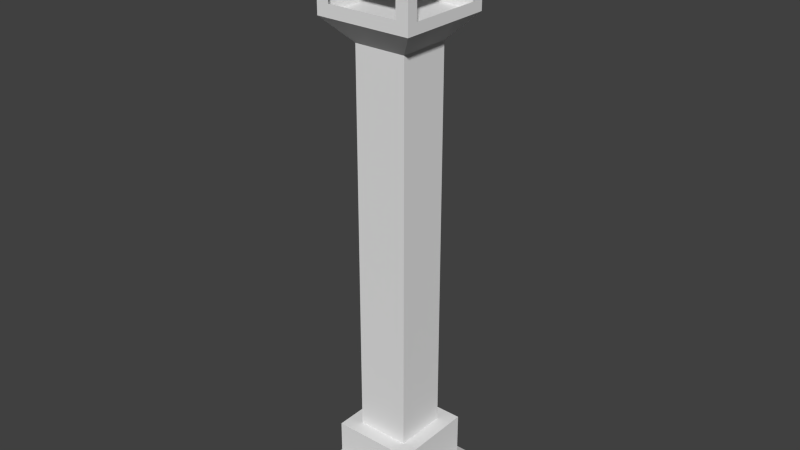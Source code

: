 # Source: light_1.blend  (saved by Blender 2.76.0; exported with 4.5.12 LTS)
import bpy
from mathutils import Matrix  # noqa: F401  (used for matrix-valued properties, if any)

bpy.ops.wm.read_factory_settings(use_empty=True)
scene = bpy.context.scene
scene.name = 'Scene'

# ---- collections
col_collection_1 = bpy.data.collections.new('Collection 1'); scene.collection.children.link(col_collection_1)

# ---- world
world_world = bpy.data.worlds.new('World'); scene.world = world_world
world_world.color = (0.05088, 0.05088, 0.05088)
world_world.use_sun_shadow = False
world_world.sun_shadow_jitter_overblur = 0.0
world_world.cycles.sampling_method = 'MANUAL'
world_world.cycles.sample_map_resolution = 256

# ---- meshes
me_cube_001 = bpy.data.meshes.new('Cube.001')
me_cube_001.from_pydata([(-0.6412, -0.6412, 1.948), (-0.6412, 0.6412, 1.948), (0.6412, -0.6412, 1.948), (0.6412, 0.6412, 1.948), (-1.0, -1.0, 1.948), (-1.0, 1.0, 1.948), (1.0, 1.0, 1.948), (1.0, -1.0, 1.948), (-0.6412, -0.6412, 11.92), (-0.6412, 0.6412, 11.92), (0.6412, 0.6412, 11.92), (0.6412, -0.6412, 11.92), (-0.8657, -1.17, 12.85), (-1.17, 0.8789, 12.84), (1.17, 0.9053, 12.81), (1.17, -0.9053, 12.81), (-0.8657, -1.17, 14.01), (-1.17, 0.8789, 14.02), (1.17, 0.9053, 14.05), (1.17, -0.9053, 14.05), (-0.8092, -0.8092, 15.05), (-0.8092, 0.8092, 15.05), (0.8092, 0.8092, 15.05), (0.8092, -0.8092, 15.05), (0.8543, 1.17, 12.86), (0.8657, -1.17, 12.85), (0.8543, 1.17, 14.0), (0.8657, -1.17, 14.01), (1.17, -1.17, 12.54), (-1.17, -0.8789, 12.84), (1.17, -1.17, 14.31), (-1.17, -0.8789, 14.02), (-1.17, -1.17, 12.54), (-0.8543, 1.17, 12.86), (-1.17, -1.17, 14.31), (-0.8543, 1.17, 14.0), (-1.17, 1.17, 12.54), (1.17, 1.17, 12.54), (-1.17, 1.17, 14.31), (1.17, 1.17, 14.31), (-1.0, -1.0, 0.5876), (-1.0, 1.0, 0.5876), (1.0, 1.0, 0.5876), (1.0, -1.0, 0.5876), (-1.652, 1.652, 0.347), (-1.652, 1.652, -0.007067), (-1.652, -1.652, -0.007067), (1.652, 1.652, 0.347), (1.652, 1.652, -0.007067), (1.652, -1.652, 0.347), (1.652, -1.652, -0.007067), (-1.652, -1.652, 0.347)], [], [(42, 43, 49, 47), (40, 41, 44, 51), (43, 40, 51, 49), (41, 42, 47, 44), (0, 2, 11, 8), (0, 1, 5, 4), (1, 3, 6, 5), (3, 2, 7, 6), (2, 0, 4, 7), (10, 9, 36, 37), (3, 1, 9, 10), (2, 3, 10, 11), (1, 0, 8, 9), (5, 6, 42, 41), (11, 10, 37, 28), (9, 8, 32, 36), (8, 11, 28, 32), (34, 30, 23, 20), (6, 7, 43, 42), (7, 4, 40, 43), (28, 32, 36, 37), (23, 22, 21, 20), (39, 38, 21, 22), (30, 39, 22, 23), (38, 34, 20, 21), (14, 15, 28, 37), (19, 18, 39, 30), (18, 14, 37, 39), (15, 19, 30, 28), (25, 12, 32, 28), (16, 27, 30, 34), (27, 25, 28, 30), (12, 16, 34, 32), (29, 13, 36, 32), (17, 31, 34, 38), (31, 29, 32, 34), (13, 17, 38, 36), (33, 24, 37, 36), (26, 35, 38, 39), (24, 26, 39, 37), (35, 33, 36, 38), (4, 5, 41, 40), (51, 44, 45, 46), (44, 47, 48, 45), (47, 49, 50, 48), (49, 51, 46, 50), (46, 45, 48, 50)])
me_cube_001.use_remesh_preserve_volume = False
me_cube_001.use_remesh_preserve_attributes = False
me_cube_001.use_mirror_vertex_groups = False
me_cube_001.update()

# ---- objects
ob_cube = bpy.data.objects.new('Cube', me_cube_001)

# ---- transforms, parenting, visibility, modifiers, constraints
ob_cube.location = (0.0, 0.0, 0.0)
ob_cube.scale = (0.327, 0.327, 0.3109)
ob_cube.lineart.crease_threshold = 0.0

# ---- collection membership
col_collection_1.objects.link(ob_cube)

# ---- scene / render settings (as saved in the file)
scene.frame_start = 1; scene.frame_end = 250; scene.frame_set(1)
scene.render.engine = 'BLENDER_EEVEE_NEXT'
scene.render.resolution_percentage = 50
scene.render.dither_intensity = 0.0
scene.cycles.use_denoising = False
scene.cycles.samples = 10
scene.cycles.sampling_pattern = 'TABULATED_SOBOL'
scene.cycles.light_sampling_threshold = 0.0
scene.cycles.use_adaptive_sampling = False
scene.cycles.use_light_tree = False
scene.cycles.blur_glossy = 0.0
scene.cycles.pixel_filter_type = 'GAUSSIAN'
scene.cycles.sample_clamp_indirect = 0.0
scene.view_settings.view_transform = 'Standard'
bpy.context.view_layer.update()

# ---- added for rendering (the .blend has no active camera and no usable light): camera, sun
cam_auto = bpy.data.cameras.new('AutoCamera')
cam_auto.lens = 50.0
cam_auto.sensor_width = 36.0
cam_auto.clip_end = 1000.0
ob_auto_camera = bpy.data.objects.new('AutoCamera', cam_auto)
scene.collection.objects.link(ob_auto_camera)
ob_auto_camera.location = (4.55564, -5.46677, 5.9828)
ob_auto_camera.rotation_euler = (1.09748, -7.21219e-08, 0.694738)
scene.camera = ob_auto_camera
light_auto_sun = bpy.data.lights.new('AutoSun', 'SUN')
light_auto_sun.energy = 3.0
light_auto_sun.angle = 0.0523599
ob_auto_sun = bpy.data.objects.new('AutoSun', light_auto_sun)
scene.collection.objects.link(ob_auto_sun)
ob_auto_sun.rotation_euler = (0.872665, 0.174533, 0.523599)
bpy.context.view_layer.update()
